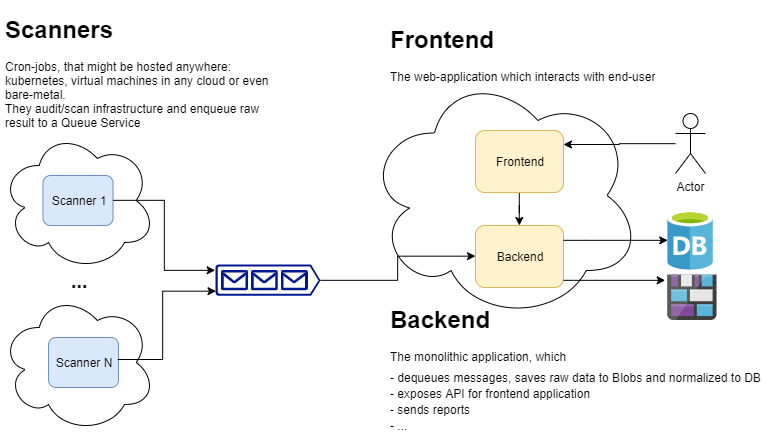

The diagram above was exported from draw.io. Its source (the exported page's mxGraphModel, read from the mxfile embedded in the PNG):
<mxGraphModel dx="1902" dy="721" grid="1" gridSize="10" guides="1" tooltips="1" connect="1" arrows="1" fold="1" page="1" pageScale="1" pageWidth="850" pageHeight="1100" math="0" shadow="0">
  <root>
    <mxCell id="0" />
    <mxCell id="1" parent="0" />
    <mxCell id="GSU2ysBFQqBCiM2tq1GI-2" value="" style="aspect=fixed;html=1;points=[];align=center;image;fontSize=12;image=img/lib/mscae/Database_General.svg;" parent="1" vertex="1">
      <mxGeometry x="602.2" y="320" width="45.6" height="60" as="geometry" />
    </mxCell>
    <mxCell id="GSU2ysBFQqBCiM2tq1GI-3" value="" style="aspect=fixed;html=1;points=[];align=center;image;fontSize=12;image=img/lib/mscae/Blog_Storage.svg;" parent="1" vertex="1">
      <mxGeometry x="602.2" y="384.6" width="49.35" height="45.4" as="geometry" />
    </mxCell>
    <mxCell id="GSU2ysBFQqBCiM2tq1GI-37" value="&lt;font style=&quot;font-size: 20px&quot;&gt;&lt;b&gt;...&lt;/b&gt;&lt;/font&gt;" style="text;html=1;strokeColor=none;fillColor=none;align=center;verticalAlign=middle;whiteSpace=wrap;rounded=0;" parent="1" vertex="1">
      <mxGeometry x="-7.5" y="379.6" width="40" height="20" as="geometry" />
    </mxCell>
    <mxCell id="GSU2ysBFQqBCiM2tq1GI-38" value="Actor" style="shape=umlActor;verticalLabelPosition=bottom;labelBackgroundColor=#ffffff;verticalAlign=top;html=1;outlineConnect=0;" parent="1" vertex="1">
      <mxGeometry x="610" y="223" width="30" height="60" as="geometry" />
    </mxCell>
    <mxCell id="GSU2ysBFQqBCiM2tq1GI-42" value="&lt;h1&gt;Scanners&lt;/h1&gt;&lt;div&gt;Cron-jobs, that might be hosted anywhere: kubernetes, virtual machines in any cloud or even bare-metal.&lt;/div&gt;&lt;div&gt;They audit/scan infrastructure and enqueue raw result to a Queue Service&lt;/div&gt;" style="text;html=1;strokeColor=none;fillColor=none;spacing=5;spacingTop=-20;whiteSpace=wrap;overflow=hidden;rounded=0;" parent="1" vertex="1">
      <mxGeometry x="-65" y="120" width="280" height="120" as="geometry" />
    </mxCell>
    <mxCell id="GSU2ysBFQqBCiM2tq1GI-43" value="&lt;p style=&quot;line-height: 100%&quot;&gt;&lt;/p&gt;&lt;h1&gt;Backend&lt;/h1&gt;&lt;p&gt;The monolithic application, which&lt;/p&gt;&lt;p style=&quot;line-height: 40%&quot;&gt;- dequeues messages, saves raw data to Blobs and normalized to DB&lt;/p&gt;&lt;p style=&quot;line-height: 40%&quot;&gt;- exposes API for frontend application&lt;/p&gt;&lt;p style=&quot;line-height: 40%&quot;&gt;- sends reports&lt;/p&gt;&lt;p style=&quot;line-height: 40%&quot;&gt;- ...&lt;/p&gt;&lt;p&gt;&lt;/p&gt;" style="text;html=1;strokeColor=none;fillColor=none;spacing=5;spacingTop=-20;whiteSpace=wrap;overflow=hidden;rounded=0;" parent="1" vertex="1">
      <mxGeometry x="320" y="410" width="380" height="135.4" as="geometry" />
    </mxCell>
    <mxCell id="GSU2ysBFQqBCiM2tq1GI-44" value="&lt;p style=&quot;line-height: 40%&quot;&gt;&lt;/p&gt;&lt;h1&gt;Frontend&lt;/h1&gt;&lt;p&gt;The web-application which interacts with end-user&lt;/p&gt;&lt;p&gt;&lt;/p&gt;" style="text;html=1;strokeColor=none;fillColor=none;spacing=5;spacingTop=-20;whiteSpace=wrap;overflow=hidden;rounded=0;" parent="1" vertex="1">
      <mxGeometry x="320" y="130" width="300" height="83" as="geometry" />
    </mxCell>
    <mxCell id="RjFooBW0hKqvFRLiue2Q-10" value="" style="group" vertex="1" connectable="0" parent="1">
      <mxGeometry x="-65" y="402" width="155" height="140" as="geometry" />
    </mxCell>
    <mxCell id="GSU2ysBFQqBCiM2tq1GI-36" value="" style="ellipse;shape=cloud;whiteSpace=wrap;html=1;" parent="RjFooBW0hKqvFRLiue2Q-10" vertex="1">
      <mxGeometry width="155" height="140" as="geometry" />
    </mxCell>
    <mxCell id="GSU2ysBFQqBCiM2tq1GI-24" value="Scanner N" style="rounded=1;whiteSpace=wrap;html=1;fillColor=#dae8fc;strokeColor=#6c8ebf;" parent="RjFooBW0hKqvFRLiue2Q-10" vertex="1">
      <mxGeometry x="48.03999999999999" y="45" width="70" height="50" as="geometry" />
    </mxCell>
    <mxCell id="RjFooBW0hKqvFRLiue2Q-11" value="" style="group" vertex="1" connectable="0" parent="1">
      <mxGeometry x="-65" y="240" width="155" height="140" as="geometry" />
    </mxCell>
    <mxCell id="GSU2ysBFQqBCiM2tq1GI-35" value="" style="ellipse;shape=cloud;whiteSpace=wrap;html=1;" parent="RjFooBW0hKqvFRLiue2Q-11" vertex="1">
      <mxGeometry width="155" height="140" as="geometry" />
    </mxCell>
    <mxCell id="GSU2ysBFQqBCiM2tq1GI-25" value="Scanner 1" style="rounded=1;whiteSpace=wrap;html=1;fillColor=#dae8fc;strokeColor=#6c8ebf;" parent="RjFooBW0hKqvFRLiue2Q-11" vertex="1">
      <mxGeometry x="42.5" y="45" width="70" height="50" as="geometry" />
    </mxCell>
    <mxCell id="RjFooBW0hKqvFRLiue2Q-12" value="" style="group" vertex="1" connectable="0" parent="1">
      <mxGeometry x="300" y="180" width="276" height="250" as="geometry" />
    </mxCell>
    <mxCell id="GSU2ysBFQqBCiM2tq1GI-34" value="" style="ellipse;shape=cloud;whiteSpace=wrap;html=1;" parent="RjFooBW0hKqvFRLiue2Q-12" vertex="1">
      <mxGeometry width="276" height="250" as="geometry" />
    </mxCell>
    <mxCell id="GSU2ysBFQqBCiM2tq1GI-28" value="Backend" style="rounded=1;whiteSpace=wrap;html=1;fillColor=#fff2cc;strokeColor=#d6b656;" parent="RjFooBW0hKqvFRLiue2Q-12" vertex="1">
      <mxGeometry x="110" y="155" width="88" height="62" as="geometry" />
    </mxCell>
    <mxCell id="GSU2ysBFQqBCiM2tq1GI-33" style="edgeStyle=orthogonalEdgeStyle;rounded=0;orthogonalLoop=1;jettySize=auto;html=1;" parent="RjFooBW0hKqvFRLiue2Q-12" source="GSU2ysBFQqBCiM2tq1GI-31" target="GSU2ysBFQqBCiM2tq1GI-28" edge="1">
      <mxGeometry relative="1" as="geometry" />
    </mxCell>
    <mxCell id="GSU2ysBFQqBCiM2tq1GI-31" value="Frontend" style="rounded=1;whiteSpace=wrap;html=1;fillColor=#fff2cc;strokeColor=#d6b656;" parent="RjFooBW0hKqvFRLiue2Q-12" vertex="1">
      <mxGeometry x="110" y="60" width="88" height="62" as="geometry" />
    </mxCell>
    <mxCell id="GSU2ysBFQqBCiM2tq1GI-39" style="edgeStyle=orthogonalEdgeStyle;rounded=0;orthogonalLoop=1;jettySize=auto;html=1;" parent="1" source="GSU2ysBFQqBCiM2tq1GI-38" edge="1">
      <mxGeometry relative="1" as="geometry">
        <mxPoint x="498" y="254" as="targetPoint" />
      </mxGeometry>
    </mxCell>
    <mxCell id="RjFooBW0hKqvFRLiue2Q-15" style="edgeStyle=orthogonalEdgeStyle;rounded=0;orthogonalLoop=1;jettySize=auto;html=1;" edge="1" parent="1" source="GSU2ysBFQqBCiM2tq1GI-28" target="GSU2ysBFQqBCiM2tq1GI-2">
      <mxGeometry relative="1" as="geometry">
        <Array as="points">
          <mxPoint x="520" y="350" />
          <mxPoint x="520" y="350" />
        </Array>
      </mxGeometry>
    </mxCell>
    <mxCell id="RjFooBW0hKqvFRLiue2Q-17" style="edgeStyle=orthogonalEdgeStyle;rounded=0;orthogonalLoop=1;jettySize=auto;html=1;" edge="1" parent="1" source="GSU2ysBFQqBCiM2tq1GI-28">
      <mxGeometry relative="1" as="geometry">
        <mxPoint x="600" y="390" as="targetPoint" />
        <Array as="points">
          <mxPoint x="530" y="390" />
          <mxPoint x="530" y="390" />
        </Array>
      </mxGeometry>
    </mxCell>
    <mxCell id="RjFooBW0hKqvFRLiue2Q-22" style="edgeStyle=orthogonalEdgeStyle;rounded=0;orthogonalLoop=1;jettySize=auto;html=1;" edge="1" parent="1" source="RjFooBW0hKqvFRLiue2Q-18" target="GSU2ysBFQqBCiM2tq1GI-28">
      <mxGeometry relative="1" as="geometry" />
    </mxCell>
    <mxCell id="RjFooBW0hKqvFRLiue2Q-18" value="" style="aspect=fixed;pointerEvents=1;shadow=0;dashed=0;html=1;strokeColor=none;labelPosition=center;verticalLabelPosition=bottom;verticalAlign=top;align=center;fillColor=#00188D;shape=mxgraph.azure.queue_generic" vertex="1" parent="1">
      <mxGeometry x="150" y="373.85" width="105" height="31.5" as="geometry" />
    </mxCell>
    <mxCell id="RjFooBW0hKqvFRLiue2Q-20" style="edgeStyle=orthogonalEdgeStyle;rounded=0;orthogonalLoop=1;jettySize=auto;html=1;entryX=0.005;entryY=0.97;entryDx=0;entryDy=0;entryPerimeter=0;exitX=0.982;exitY=0.444;exitDx=0;exitDy=0;exitPerimeter=0;" edge="1" parent="1" source="GSU2ysBFQqBCiM2tq1GI-24">
      <mxGeometry relative="1" as="geometry">
        <mxPoint x="60" y="470" as="sourcePoint" />
        <mxPoint x="150.66666666666674" y="400.33333333333337" as="targetPoint" />
        <Array as="points">
          <mxPoint x="97" y="469" />
          <mxPoint x="97" y="400" />
        </Array>
      </mxGeometry>
    </mxCell>
    <mxCell id="RjFooBW0hKqvFRLiue2Q-21" style="edgeStyle=orthogonalEdgeStyle;rounded=0;orthogonalLoop=1;jettySize=auto;html=1;" edge="1" parent="1" source="GSU2ysBFQqBCiM2tq1GI-25">
      <mxGeometry relative="1" as="geometry">
        <mxPoint x="150" y="380" as="targetPoint" />
        <Array as="points">
          <mxPoint x="99" y="310" />
          <mxPoint x="99" y="380" />
          <mxPoint x="150" y="380" />
        </Array>
      </mxGeometry>
    </mxCell>
  </root>
</mxGraphModel>